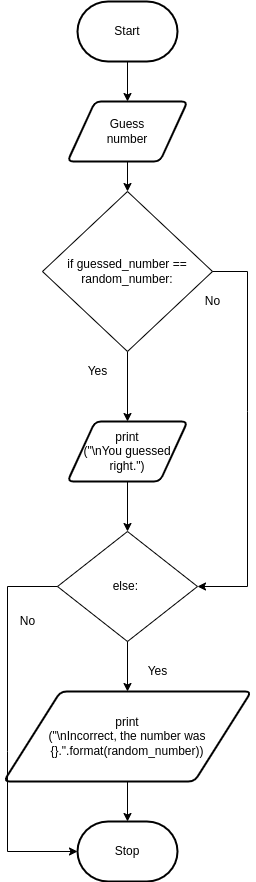

The diagram above was exported from draw.io. Its source (the exported page's mxGraphModel, read from the mxfile embedded in the PNG):
<mxGraphModel dx="305" dy="133" grid="1" gridSize="10" guides="1" tooltips="1" connect="1" arrows="1" fold="1" page="1" pageScale="1" pageWidth="827" pageHeight="1169" math="0" shadow="0">
  <root>
    <mxCell id="0" />
    <mxCell id="1" parent="0" />
    <mxCell id="3" style="edgeStyle=none;html=1;entryX=0.5;entryY=0;entryDx=0;entryDy=0;" parent="1" source="2" target="20" edge="1">
      <mxGeometry relative="1" as="geometry">
        <mxPoint x="220" y="220" as="targetPoint" />
      </mxGeometry>
    </mxCell>
    <mxCell id="2" value="Start" style="strokeWidth=2;html=1;shape=mxgraph.flowchart.terminator;whiteSpace=wrap;" parent="1" vertex="1">
      <mxGeometry x="250" y="30" width="100" height="60" as="geometry" />
    </mxCell>
    <mxCell id="6" style="edgeStyle=none;html=1;exitX=0.5;exitY=1;exitDx=0;exitDy=0;entryX=0.5;entryY=0;entryDx=0;entryDy=0;" parent="1" source="20" target="21" edge="1">
      <mxGeometry relative="1" as="geometry">
        <mxPoint x="300" y="310" as="sourcePoint" />
        <mxPoint x="300" y="220" as="targetPoint" />
      </mxGeometry>
    </mxCell>
    <mxCell id="8" style="edgeStyle=none;html=1;entryX=0.5;entryY=0;entryDx=0;entryDy=0;exitX=0.5;exitY=1;exitDx=0;exitDy=0;" parent="1" source="21" target="17" edge="1">
      <mxGeometry relative="1" as="geometry">
        <mxPoint x="300" y="440" as="targetPoint" />
        <mxPoint x="300" y="480" as="sourcePoint" />
      </mxGeometry>
    </mxCell>
    <mxCell id="19" style="edgeStyle=none;html=1;entryX=0.5;entryY=0;entryDx=0;entryDy=0;" parent="1" source="17" target="25" edge="1">
      <mxGeometry relative="1" as="geometry">
        <mxPoint x="315" y="620" as="targetPoint" />
      </mxGeometry>
    </mxCell>
    <mxCell id="17" value="print&lt;br&gt;(&quot;\nYou guessed right.&quot;)" style="shape=parallelogram;html=1;strokeWidth=2;perimeter=parallelogramPerimeter;whiteSpace=wrap;rounded=1;arcSize=12;size=0.23;" parent="1" vertex="1">
      <mxGeometry x="240" y="450" width="120" height="60" as="geometry" />
    </mxCell>
    <mxCell id="20" value="Guess&lt;br&gt;number" style="shape=parallelogram;html=1;strokeWidth=2;perimeter=parallelogramPerimeter;whiteSpace=wrap;rounded=1;arcSize=12;size=0.23;" parent="1" vertex="1">
      <mxGeometry x="240" y="130" width="120" height="60" as="geometry" />
    </mxCell>
    <mxCell id="21" value="if guessed_number == random_number:" style="rhombus;whiteSpace=wrap;html=1;" parent="1" vertex="1">
      <mxGeometry x="215" y="220" width="170" height="160" as="geometry" />
    </mxCell>
    <mxCell id="22" value="Yes" style="text;html=1;align=center;verticalAlign=middle;resizable=0;points=[];autosize=1;strokeColor=none;fillColor=none;" parent="1" vertex="1">
      <mxGeometry x="250" y="390" width="40" height="20" as="geometry" />
    </mxCell>
    <mxCell id="23" value="No" style="text;html=1;align=center;verticalAlign=middle;resizable=0;points=[];autosize=1;strokeColor=none;fillColor=none;" parent="1" vertex="1">
      <mxGeometry x="370" y="320" width="30" height="20" as="geometry" />
    </mxCell>
    <mxCell id="24" style="edgeStyle=none;html=1;exitX=1;exitY=0.5;exitDx=0;exitDy=0;rounded=0;entryX=1;entryY=0.5;entryDx=0;entryDy=0;" parent="1" source="21" target="25" edge="1">
      <mxGeometry relative="1" as="geometry">
        <mxPoint x="385" y="640" as="targetPoint" />
        <mxPoint x="470" y="320" as="sourcePoint" />
        <Array as="points">
          <mxPoint x="420" y="300" />
          <mxPoint x="420" y="440" />
          <mxPoint x="420" y="615" />
        </Array>
      </mxGeometry>
    </mxCell>
    <mxCell id="27" style="edgeStyle=none;rounded=0;html=1;entryX=0.5;entryY=0;entryDx=0;entryDy=0;" parent="1" source="25" target="29" edge="1">
      <mxGeometry relative="1" as="geometry">
        <mxPoint x="300" y="760" as="targetPoint" />
      </mxGeometry>
    </mxCell>
    <mxCell id="25" value="else:&amp;nbsp;" style="rhombus;whiteSpace=wrap;html=1;" parent="1" vertex="1">
      <mxGeometry x="230" y="560" width="140" height="110" as="geometry" />
    </mxCell>
    <mxCell id="26" value="Stop" style="strokeWidth=2;html=1;shape=mxgraph.flowchart.terminator;whiteSpace=wrap;" parent="1" vertex="1">
      <mxGeometry x="250" y="850" width="100" height="60" as="geometry" />
    </mxCell>
    <mxCell id="30" style="edgeStyle=none;rounded=0;html=1;" parent="1" source="29" target="26" edge="1">
      <mxGeometry relative="1" as="geometry" />
    </mxCell>
    <mxCell id="29" value="print&lt;br&gt;(&quot;\nIncorrect, the number was {}.&quot;.format(random_number))" style="shape=parallelogram;html=1;strokeWidth=2;perimeter=parallelogramPerimeter;whiteSpace=wrap;rounded=1;arcSize=12;size=0.23;" parent="1" vertex="1">
      <mxGeometry x="176.25" y="720" width="247.5" height="90" as="geometry" />
    </mxCell>
    <mxCell id="32" style="edgeStyle=none;html=1;rounded=0;entryX=0;entryY=0.5;entryDx=0;entryDy=0;entryPerimeter=0;exitX=0;exitY=0.5;exitDx=0;exitDy=0;" parent="1" source="25" target="26" edge="1">
      <mxGeometry relative="1" as="geometry">
        <mxPoint x="240" y="880" as="targetPoint" />
        <mxPoint x="230" y="620" as="sourcePoint" />
        <Array as="points">
          <mxPoint x="180" y="615" />
          <mxPoint x="180" y="780" />
          <mxPoint x="180" y="880" />
        </Array>
      </mxGeometry>
    </mxCell>
    <mxCell id="33" value="No" style="text;html=1;align=center;verticalAlign=middle;resizable=0;points=[];autosize=1;strokeColor=none;fillColor=none;" parent="1" vertex="1">
      <mxGeometry x="185" y="640" width="30" height="20" as="geometry" />
    </mxCell>
    <mxCell id="34" value="Yes" style="text;html=1;align=center;verticalAlign=middle;resizable=0;points=[];autosize=1;strokeColor=none;fillColor=none;" parent="1" vertex="1">
      <mxGeometry x="310" y="690" width="40" height="20" as="geometry" />
    </mxCell>
  </root>
</mxGraphModel>